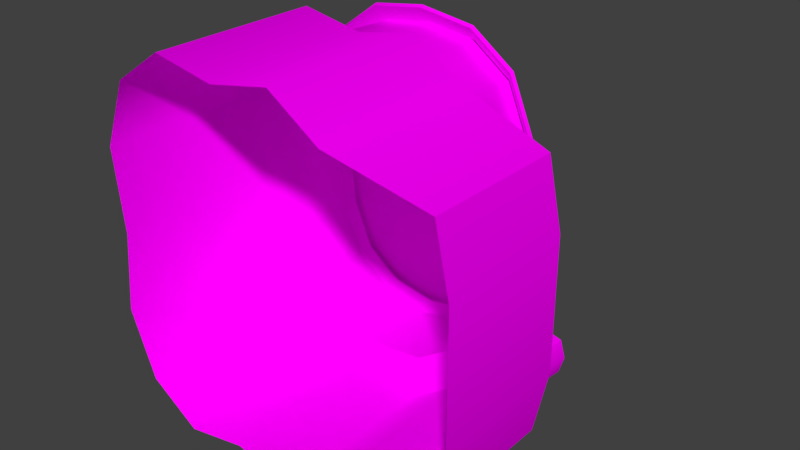 # Source: UpgradeSpawner.blend  (saved by Blender 2.79.0; exported with 4.5.12 LTS)
import bpy
from mathutils import Matrix  # noqa: F401  (used for matrix-valued properties, if any)

bpy.ops.wm.read_factory_settings(use_empty=True)
scene = bpy.context.scene
scene.name = 'Scene'

# ---- collections
col_collection_1 = bpy.data.collections.new('Collection 1'); scene.collection.children.link(col_collection_1)

# ---- images (referenced by path relative to the original .blend; pixels are not part of the script)
import os
ASSET_DIR = os.environ.get("B2B_ASSET_DIR", "")  # directory of the original .blend (textures are referenced by path, not embedded)
HERE = os.path.dirname(os.path.abspath(__file__))  # packed textures are extracted next to this script under _unpacked/

def load_image(name, relpath, width, height, colorspace="sRGB"):
    """Load a texture the original file referenced (path relative to the .blend, or extracted next to this script)."""
    p = next((c for c in (os.path.join(HERE, relpath), os.path.join(ASSET_DIR, relpath)) if relpath and os.path.exists(c)), "")
    if p:
        img = bpy.data.images.load(p, check_existing=True)
        img.name = name
    else:  # same state as the original file: an image datablock whose file is absent (Cycles renders it pink)
        img = bpy.data.images.new(name, width, height)
        img.source = "FILE"
        img.filepath = "//" + (relpath or name)
    img.colorspace_settings.name = colorspace
    return img
img_upgradespawner_texture_png = load_image('UpgradeSpawner_texture.png', 'UpgradeSpawner_texture.png', 1024, 1024, 'sRGB')

# ---- materials (node trees are filled in below, after node groups)
mat_material = bpy.data.materials.new('Material')
mat_material.alpha_threshold = 0.0
mat_material.roughness = 0.5

# ---- node groups
ng_auto_smooth = bpy.data.node_groups.new('Auto Smooth', 'GeometryNodeTree')
_s = ng_auto_smooth.interface.new_socket(name='Geometry', in_out='OUTPUT', socket_type='NodeSocketGeometry')
_s = ng_auto_smooth.interface.new_socket(name='Geometry', in_out='INPUT', socket_type='NodeSocketGeometry')
_s = ng_auto_smooth.interface.new_socket(name='Angle', in_out='INPUT', socket_type='NodeSocketFloat')
_s.subtype = 'ANGLE'
_s.min_value = 0.0
_s.max_value = 3.142
ng_auto_smooth.is_modifier = True
_N = ng_auto_smooth.nodes; _L = ng_auto_smooth.links
n0 = _N.new('NodeGroupOutput'); n0.name = 'Group Output'; n0.location = (480, -100)
n1 = _N.new('NodeGroupInput'); n1.name = 'Group Input'; n1.location = (-420, -300)
n2 = _N.new('NodeGroupInput'); n2.name = 'Group Input.001'; n2.location = (-60, -100)
n3 = _N.new('GeometryNodeSetShadeSmooth'); n3.name = 'Set Shade Smooth'; n3.location = (120, -100)
n3.domain = 'EDGE'
n4 = _N.new('GeometryNodeSetShadeSmooth'); n4.name = 'Set Shade Smooth.001'; n4.location = (300, -100)
n5 = _N.new('GeometryNodeInputMeshEdgeAngle'); n5.name = 'Edge Angle'; n5.location = (-420, -220)
n6 = _N.new('GeometryNodeInputEdgeSmooth'); n6.name = 'Is Edge Smooth'; n6.location = (-60, -160)
n7 = _N.new('GeometryNodeInputShadeSmooth'); n7.name = 'Is Face Smooth'; n7.location = (-240, -340)
n8 = _N.new('FunctionNodeBooleanMath'); n8.name = 'Boolean Math'; n8.location = (-60, -220)
n9 = _N.new('FunctionNodeCompare'); n9.name = 'Compare'; n9.location = (-240, -180)
n9.operation = 'LESS_EQUAL'
_L.new(n5.outputs[0], n9.inputs[0])
_L.new(n4.outputs[0], n0.inputs[0])
_L.new(n1.outputs[1], n9.inputs[1])
_L.new(n9.outputs[0], n8.inputs[0])
_L.new(n7.outputs[0], n8.inputs[1])
_L.new(n2.outputs[0], n3.inputs[0])
_L.new(n6.outputs[0], n3.inputs[1])
_L.new(n3.outputs[0], n4.inputs[0])
_L.new(n8.outputs[0], n3.inputs[2])
n0.is_active_output = True

# ---- material node trees
mat_material.use_nodes = True; mat_material.node_tree.nodes.clear()
_N = mat_material.node_tree.nodes; _L = mat_material.node_tree.links
n0 = _N.new('ShaderNodeOutputMaterial'); n0.name = 'Material Output'; n0.location = (300, 300)
n1 = _N.new('ShaderNodeBsdfDiffuse'); n1.name = 'Diffuse BSDF'; n1.location = (10, 300)
n2 = _N.new('ShaderNodeTexImage'); n2.name = 'Image Texture'; n2.location = (-180, 300)
n2.width = 140
n2.image = img_upgradespawner_texture_png
_L.new(n1.outputs[0], n0.inputs[0])
_L.new(n2.outputs[0], n1.inputs[0])
n0.is_active_output = True

# ---- world
world_world = bpy.data.worlds.new('World'); scene.world = world_world
world_world.color = (0.05088, 0.05088, 0.05088)
world_world.use_sun_shadow = False
world_world.sun_shadow_jitter_overblur = 0.0
world_world.cycles.sampling_method = 'MANUAL'

# ---- meshes
me_cube_000 = bpy.data.meshes.new('Cube.000')
me_cube_000.from_pydata([(-0.7776, 1.366, 0.7108), (-0.7776, 1.366, -0.7108), (0.2981, 1.366, 0.7108), (0.2981, 1.366, -0.7108), (-0.2397, 1.357, -0.9315), (-0.2397, 1.357, 0.9315), (-0.9445, 1.357, -5.98e-08), (0.4651, 1.357, -5.98e-08), (-0.9091, 1.364, -0.3979), (0.06137, 1.364, -0.8846), (0.4296, 1.364, 0.3979), (-0.5408, 1.364, 0.8846), (-0.5408, 1.364, -0.8846), (0.06137, 1.364, 0.8846), (-0.9091, 1.364, 0.3979), (0.4296, 1.364, -0.3979), (-0.4698, 1.711, 0.304), (-0.4698, 1.711, -0.304), (-0.009712, 1.711, 0.304), (-0.009712, 1.711, -0.304), (-0.2397, 1.714, -0.3985), (-0.2397, 1.714, 0.3985), (-0.5412, 1.714, -7.298e-08), (0.06175, 1.714, -7.298e-08), (-0.526, 1.711, -0.1702), (-0.1109, 1.711, -0.3784), (0.04657, 1.711, 0.1702), (-0.3685, 1.711, 0.3784), (-0.3685, 1.711, -0.3784), (-0.1109, 1.711, 0.3784), (-0.526, 1.711, 0.1702), (0.04657, 1.711, -0.1702), (-0.01254, 1.562, 0.6675), (0.166, 1.563, 0.5362), (-0.6455, 1.563, -0.5362), (-0.7448, 1.562, -0.3003), (0.2653, 1.562, 0.3003), (0.2922, 1.558, -6.766e-08), (-0.6455, 1.563, 0.5362), (-0.4669, 1.562, 0.6675), (-0.7717, 1.558, -6.766e-08), (-0.7448, 1.562, 0.3003), (0.166, 1.563, -0.5362), (-0.01254, 1.562, -0.6675), (-0.2397, 1.558, 0.703), (-0.2397, 1.558, -0.703), (-0.4669, 1.562, -0.6675), (0.2653, 1.562, -0.3003), (-0.3297, 1.768, 0.1188), (-0.3297, 1.768, -0.1188), (-0.1498, 1.768, 0.1188), (-0.1498, 1.768, -0.1188), (-0.2397, 1.769, -0.1559), (-0.2397, 1.769, 0.1559), (-0.3577, 1.769, -7.646e-08), (-0.1218, 1.769, -7.646e-08), (-0.3517, 1.768, -0.06656), (-0.1894, 1.768, -0.148), (-0.1278, 1.768, 0.06656), (-0.2901, 1.768, 0.148), (-0.2901, 1.768, -0.148), (-0.1894, 1.768, 0.148), (-0.3517, 1.768, 0.06656), (-0.1278, 1.768, -0.06656), (-0.2397, 1.788, -7.495e-08), (-0.7713, 1.348, 0.7026), (-0.7713, 1.348, -0.7026), (0.2918, 1.348, 0.7026), (0.2918, 1.348, -0.7026), (-0.2397, 1.34, -0.9192), (-0.2397, 1.34, 0.9192), (-0.9352, 1.34, -5.908e-08), (0.4558, 1.34, -5.908e-08), (-0.9004, 1.347, -0.3943), (0.05859, 1.347, -0.8732), (0.4209, 1.347, 0.3943), (-0.5381, 1.347, 0.8732), (-0.5381, 1.347, -0.8732), (0.05859, 1.347, 0.8732), (-0.9004, 1.347, 0.3943), (0.4209, 1.347, -0.3943), (0.01196, 1.466, 0.7364), (0.2084, 1.467, 0.5923), (-0.6879, 1.467, -0.5923), (-0.7969, 1.466, -0.3326), (0.3174, 1.466, 0.3326), (0.3471, 1.461, -6.383e-08), (-0.6879, 1.467, 0.5923), (-0.4914, 1.466, 0.7364), (-0.8265, 1.461, -6.383e-08), (-0.7969, 1.466, 0.3326), (0.2084, 1.467, -0.5923), (0.01196, 1.466, -0.7364), (-0.2397, 1.461, 0.7755), (-0.2397, 1.461, -0.7755), (-0.4914, 1.466, -0.7364), (0.3174, 1.466, -0.3326), (-0.8338, 3.432e-08, 0.7851), (-0.7201, 1.432, 0.6349), (-0.8338, -3.432e-08, -0.7851), (-0.7201, 1.432, -0.6349), (0.3543, 3.432e-08, 0.7851), (0.2407, 1.432, 0.6349), (0.3543, -3.432e-08, -0.7851), (0.2407, 1.432, -0.6349), (-0.2397, -3.945e-08, -0.9026), (-0.2397, 1.425, -0.8326), (-0.2397, 3.945e-08, 0.9026), (-0.2397, 1.425, 0.8326), (-0.9227, -5.277e-18, -1.207e-10), (-0.8697, 1.425, -6.231e-08), (0.3903, 1.425, -6.231e-08), (-0.97, 1.898e-08, 0.4342), (-0.8338, 0.8992, 0.7851), (-0.8378, 1.431, -0.3556), (-0.8338, 0.8992, -0.7851), (-0.5683, -4.219e-08, -0.9652), (0.02932, 1.431, -0.7904), (0.3543, 0.8992, -0.7851), (0.3583, 1.431, 0.3556), (0.3543, 0.8992, 0.7851), (0.0888, 4.219e-08, 0.9652), (-0.5088, 1.431, 0.7904), (0.0888, -4.219e-08, -0.9652), (-0.5088, 1.431, -0.7904), (-0.5683, 4.219e-08, 0.9652), (0.02932, 1.431, 0.7904), (-0.2397, 0.899, 0.9029), (-0.2397, 0.899, -0.9029), (-0.97, -1.898e-08, -0.4342), (-0.8378, 1.431, 0.3556), (0.3583, 1.431, -0.3556), (0.4435, 0.899, -3.942e-08), (-0.9229, 0.899, -3.942e-08), (-0.97, 0.8983, 0.4342), (0.4906, 0.8983, -0.4342), (-0.5683, 0.8983, -0.9652), (0.0888, 0.8983, 0.9652), (-0.5683, 0.8983, 0.9652), (0.4906, 0.8983, 0.4342), (0.0888, 0.8983, -0.9652), (-0.97, 0.8983, -0.4342), (-0.7375, 1.008, 0.6579), (-0.7375, 1.008, -0.6579), (0.258, 1.008, -0.6579), (0.258, 1.008, 0.6579), (-0.2397, 0.9871, 0.8232), (-0.2397, 0.9871, -0.8232), (0.3831, 0.9871, -4.305e-08), (-0.8626, 0.9871, -4.305e-08), (-0.8517, 1.008, 0.3638), (0.3722, 1.008, -0.3638), (-0.515, 1.008, -0.8088), (0.03556, 1.008, 0.8088), (-0.515, 1.008, 0.8088), (0.3722, 1.008, 0.3638), (0.03556, 1.008, -0.8088), (-0.8517, 1.008, -0.3638), (0.9097, 2.971e-08, 0.6797), (0.9097, 0.737, 0.6797), (0.9097, -2.971e-08, -0.6797), (0.9097, 0.737, -0.6797), (0.9815, 1.485e-08, 0.3398), (0.9815, 0.0, 0.0), (0.9815, -1.485e-08, -0.3398), (0.9815, 0.737, -0.3398), (0.9815, 0.737, -3.221e-08), (0.9815, 0.737, 0.3398), (0.5717, 0.758, -0.6705), (0.5717, 0.758, -0.4887), (0.7592, 0.758, -0.6705), (0.7592, 0.758, -0.4887), (0.5717, 1.193, -0.6705), (0.5717, 1.193, -0.4887), (0.7592, 1.193, -0.6705), (0.7592, 1.193, -0.4887), (0.6655, 0.758, -0.6888), (0.6655, 0.758, -0.4704), (0.6655, 1.193, -0.6961), (0.6655, 1.193, -0.4631), (0.5528, 0.758, -0.5796), (0.7781, 0.758, -0.5796), (0.5452, 1.193, -0.5796), (0.7857, 1.193, -0.5796), (0.7441, 0.8999, -0.5034), (0.5869, 0.8999, -0.5034), (0.5869, 0.8999, -0.6558), (0.7441, 0.8999, -0.6558), (0.6655, 0.8999, -0.6885), (0.6655, 0.8999, -0.4707), (0.7778, 0.8999, -0.5796), (0.5531, 0.8999, -0.5796), (0.5594, 1.179, -0.5796), (0.5828, 1.179, -0.4995), (0.6655, 1.179, -0.6824), (0.7481, 1.179, -0.6597), (0.7715, 1.179, -0.5796), (0.7481, 1.179, -0.4995), (0.6655, 1.179, -0.4769), (0.5828, 1.179, -0.6597), (0.6655, 1.179, -0.5796)], [], [(32, 33, 18, 29), (34, 35, 24, 17), (36, 37, 23, 26), (38, 39, 27, 16), (35, 40, 22, 24), (40, 41, 30, 22), (42, 43, 25, 19), (39, 44, 21, 27), (45, 46, 28, 20), (41, 38, 16, 30), (37, 47, 31, 23), (43, 45, 20, 25), (46, 34, 17, 28), (44, 32, 29, 21), (47, 42, 19, 31), (33, 36, 26, 18), (2, 10, 36, 33), (15, 3, 42, 47), (5, 13, 32, 44), (12, 1, 34, 46), (9, 4, 45, 43), (7, 15, 47, 37), (14, 0, 38, 41), (4, 12, 46, 45), (11, 5, 44, 39), (3, 9, 43, 42), (6, 14, 41, 40), (8, 6, 40, 35), (0, 11, 39, 38), (10, 7, 37, 36), (1, 8, 35, 34), (13, 2, 33, 32), (24, 22, 54, 56), (19, 25, 57, 51), (25, 20, 52, 57), (18, 26, 58, 50), (26, 23, 55, 58), (16, 27, 59, 48), (27, 21, 53, 59), (20, 28, 60, 52), (28, 17, 49, 60), (21, 29, 61, 53), (29, 18, 50, 61), (22, 30, 62, 54), (30, 16, 48, 62), (23, 31, 63, 55), (17, 24, 56, 49), (31, 19, 51, 63), (59, 53, 64), (52, 60, 64), (60, 49, 64), (53, 61, 64), (61, 50, 64), (54, 62, 64), (62, 48, 64), (55, 63, 64), (49, 56, 64), (63, 51, 64), (56, 54, 64), (51, 57, 64), (57, 52, 64), (50, 58, 64), (58, 55, 64), (48, 59, 64), (67, 82, 85, 75), (80, 96, 91, 68), (70, 93, 81, 78), (77, 95, 83, 66), (74, 92, 94, 69), (72, 86, 96, 80), (79, 90, 87, 65), (69, 94, 95, 77), (76, 88, 93, 70), (68, 91, 92, 74), (71, 89, 90, 79), (73, 84, 89, 71), (65, 87, 88, 76), (75, 85, 86, 72), (66, 83, 84, 73), (78, 81, 82, 67), (8, 1, 66, 73), (9, 3, 68, 74), (10, 2, 67, 75), (11, 0, 65, 76), (12, 4, 69, 77), (13, 5, 70, 78), (14, 6, 71, 79), (15, 7, 72, 80), (6, 8, 73, 71), (4, 9, 74, 69), (7, 10, 75, 72), (5, 11, 76, 70), (1, 12, 77, 66), (2, 13, 78, 67), (0, 14, 79, 65), (3, 15, 80, 68), (157, 114, 100, 143), (156, 117, 104, 144), (155, 119, 102, 145), (154, 122, 98, 142), (153, 126, 108, 146), (152, 124, 106, 147), (151, 131, 111, 148), (150, 130, 110, 149), (112, 134, 133, 109), (97, 113, 134, 112), (142, 98, 130, 150), (144, 104, 131, 151), (116, 136, 128, 105), (99, 115, 136, 116), (143, 100, 124, 152), (121, 137, 127, 107), (101, 120, 137, 121), (145, 102, 126, 153), (125, 138, 113, 97), (107, 127, 138, 125), (146, 108, 122, 154), (148, 111, 119, 155), (123, 140, 118, 103), (105, 128, 140, 123), (147, 106, 117, 156), (129, 141, 115, 99), (109, 133, 141, 129), (149, 110, 114, 157), (133, 149, 157, 141), (128, 147, 156, 140), (132, 148, 155, 139), (127, 146, 154, 138), (120, 145, 153, 137), (115, 143, 152, 136), (118, 144, 151, 135), (113, 142, 150, 134), (134, 150, 149, 133), (135, 151, 148, 132), (136, 152, 147, 128), (137, 153, 146, 127), (138, 154, 142, 113), (139, 155, 145, 120), (140, 156, 144, 118), (141, 157, 143, 115), (103, 118, 161, 160), (162, 167, 159, 158), (158, 159, 120, 101), (167, 139, 120, 159), (165, 135, 132, 166), (166, 132, 139, 167), (160, 161, 165, 164), (164, 165, 166, 163), (163, 166, 167, 162), (135, 165, 161, 118), (189, 184, 175, 179), (183, 174, 195, 196), (191, 185, 173, 182), (190, 187, 174, 183), (188, 186, 172, 178), (187, 188, 178, 174), (182, 173, 193, 192), (185, 189, 179, 173), (173, 179, 198, 193), (184, 190, 183, 175), (186, 191, 182, 172), (175, 183, 196, 197), (168, 180, 191, 186), (171, 181, 190, 184), (169, 177, 189, 185), (170, 176, 188, 187), (176, 168, 186, 188), (181, 170, 187, 190), (180, 169, 185, 191), (177, 171, 184, 189), (200, 192, 193, 198), (196, 200, 198, 197), (195, 194, 200, 196), (194, 199, 192, 200), (179, 175, 197, 198), (174, 178, 194, 195), (178, 172, 199, 194), (172, 182, 192, 199)])
me_cube_000.polygons.foreach_set('use_smooth', [True] * 178)
_uv = me_cube_000.uv_layers.new(name='UVMap')
_uv.uv.foreach_set('vector', [0.7065, 0.2255, 0.704, 0.192, 0.7522, 0.19, 0.7533, 0.2084, 0.9127, 0.1844, 0.8971, 0.2211, 0.8547, 0.2054, 0.8644, 0.1864, 0.7196, 0.1552, 0.7529, 0.1196, 0.7802, 0.1534, 0.762, 0.1709, 0.7827, 0.2894, 0.7505, 0.2799, 0.777, 0.2377, 0.7948, 0.2426, 0.8971, 0.2211, 0.8638, 0.2567, 0.8365, 0.223, 0.8547, 0.2054, 0.8638, 0.2567, 0.822, 0.2819, 0.8155, 0.2371, 0.8365, 0.223, 0.8339, 0.08691, 0.8662, 0.09646, 0.8396, 0.1386, 0.8218, 0.1337, 0.7505, 0.2799, 0.7235, 0.2567, 0.7631, 0.2247, 0.777, 0.2377, 0.8931, 0.1196, 0.9101, 0.1508, 0.8634, 0.168, 0.8536, 0.1516, 0.822, 0.2819, 0.7827, 0.2894, 0.7948, 0.2426, 0.8155, 0.2371, 0.7529, 0.1196, 0.7947, 0.09447, 0.8011, 0.1392, 0.7802, 0.1534, 0.8662, 0.09646, 0.8931, 0.1196, 0.8536, 0.1516, 0.8396, 0.1386, 0.9101, 0.1508, 0.9127, 0.1844, 0.8644, 0.1864, 0.8634, 0.168, 0.7235, 0.2567, 0.7065, 0.2255, 0.7533, 0.2084, 0.7631, 0.2247, 0.7947, 0.09447, 0.8339, 0.08691, 0.8218, 0.1337, 0.8011, 0.1392, 0.704, 0.192, 0.7196, 0.1552, 0.762, 0.1709, 0.7522, 0.19, 0.6592, 0.1962, 0.6744, 0.14, 0.7196, 0.1552, 0.704, 0.192, 0.7893, 0.04716, 0.8475, 0.04405, 0.8339, 0.08691, 0.7947, 0.09447, 0.6858, 0.2872, 0.6636, 0.2421, 0.7065, 0.2255, 0.7235, 0.2567, 0.9531, 0.1343, 0.9574, 0.1801, 0.9127, 0.1844, 0.9101, 0.1508, 0.8914, 0.05796, 0.9309, 0.08912, 0.8931, 0.1196, 0.8662, 0.09646, 0.7221, 0.0815, 0.7893, 0.04716, 0.7947, 0.09447, 0.7529, 0.1196, 0.8273, 0.3292, 0.7692, 0.3323, 0.7827, 0.2894, 0.822, 0.2819, 0.9309, 0.08912, 0.9531, 0.1343, 0.9101, 0.1508, 0.8931, 0.1196, 0.7253, 0.3184, 0.6858, 0.2872, 0.7235, 0.2567, 0.7505, 0.2799, 0.8475, 0.04405, 0.8914, 0.05796, 0.8662, 0.09646, 0.8339, 0.08691, 0.8945, 0.2948, 0.8273, 0.3292, 0.822, 0.2819, 0.8638, 0.2567, 0.9422, 0.2363, 0.8945, 0.2948, 0.8638, 0.2567, 0.8971, 0.2211, 0.7692, 0.3323, 0.7253, 0.3184, 0.7505, 0.2799, 0.7827, 0.2894, 0.6744, 0.14, 0.7221, 0.0815, 0.7529, 0.1196, 0.7196, 0.1552, 0.9574, 0.1801, 0.9422, 0.2363, 0.8971, 0.2211, 0.9127, 0.1844, 0.6636, 0.2421, 0.6592, 0.1962, 0.704, 0.192, 0.7065, 0.2255, 0.8547, 0.2054, 0.8365, 0.223, 0.819, 0.2014, 0.826, 0.1947, 0.8218, 0.1337, 0.8396, 0.1386, 0.8203, 0.1691, 0.8135, 0.1673, 0.8396, 0.1386, 0.8536, 0.1516, 0.8258, 0.1741, 0.8203, 0.1691, 0.7522, 0.19, 0.762, 0.1709, 0.7907, 0.1816, 0.7868, 0.1888, 0.762, 0.1709, 0.7802, 0.1534, 0.7976, 0.1749, 0.7907, 0.1816, 0.7948, 0.2426, 0.777, 0.2377, 0.7963, 0.2072, 0.8032, 0.209, 0.777, 0.2377, 0.7631, 0.2247, 0.7909, 0.2023, 0.7963, 0.2072, 0.8536, 0.1516, 0.8634, 0.168, 0.8295, 0.1804, 0.8258, 0.1741, 0.8634, 0.168, 0.8644, 0.1864, 0.8298, 0.1875, 0.8295, 0.1804, 0.7631, 0.2247, 0.7533, 0.2084, 0.7872, 0.1959, 0.7909, 0.2023, 0.7533, 0.2084, 0.7522, 0.19, 0.7868, 0.1888, 0.7872, 0.1959, 0.8365, 0.223, 0.8155, 0.2371, 0.8111, 0.2068, 0.819, 0.2014, 0.8155, 0.2371, 0.7948, 0.2426, 0.8032, 0.209, 0.8111, 0.2068, 0.7802, 0.1534, 0.8011, 0.1392, 0.8056, 0.1695, 0.7976, 0.1749, 0.8644, 0.1864, 0.8547, 0.2054, 0.826, 0.1947, 0.8298, 0.1875, 0.8011, 0.1392, 0.8218, 0.1337, 0.8135, 0.1673, 0.8056, 0.1695, 0.7963, 0.2072, 0.7909, 0.2023, 0.8083, 0.1882, 0.8258, 0.1741, 0.8295, 0.1804, 0.8083, 0.1882, 0.8295, 0.1804, 0.8298, 0.1875, 0.8083, 0.1882, 0.7909, 0.2023, 0.7872, 0.1959, 0.8083, 0.1882, 0.7872, 0.1959, 0.7868, 0.1888, 0.8083, 0.1882, 0.819, 0.2014, 0.8111, 0.2068, 0.8083, 0.1882, 0.8111, 0.2068, 0.8032, 0.209, 0.8083, 0.1882, 0.7976, 0.1749, 0.8056, 0.1695, 0.8083, 0.1882, 0.8298, 0.1875, 0.826, 0.1947, 0.8083, 0.1882, 0.8056, 0.1695, 0.8135, 0.1673, 0.8083, 0.1882, 0.826, 0.1947, 0.819, 0.2014, 0.8083, 0.1882, 0.8135, 0.1673, 0.8203, 0.1691, 0.8083, 0.1882, 0.8203, 0.1691, 0.8258, 0.1741, 0.8083, 0.1882, 0.7868, 0.1888, 0.7907, 0.1816, 0.8083, 0.1882, 0.7907, 0.1816, 0.7976, 0.1749, 0.8083, 0.1882, 0.8032, 0.209, 0.7963, 0.2072, 0.8083, 0.1882, 0.6558, 0.1955, 0.6168, 0.1846, 0.6411, 0.1138, 0.6712, 0.1382, 0.7882, 0.04361, 0.7707, 0.009023, 0.845, 0.0001144, 0.8475, 0.04057, 0.6827, 0.2897, 0.6436, 0.3213, 0.6168, 0.2519, 0.6601, 0.2428, 0.9566, 0.1336, 0.9999, 0.1244, 0.9999, 0.1917, 0.9609, 0.1808, 0.8928, 0.05463, 0.9108, 0.01422, 0.973, 0.05502, 0.9339, 0.08663, 0.7197, 0.07854, 0.6972, 0.05071, 0.7707, 0.009023, 0.7882, 0.04361, 0.8285, 0.3327, 0.846, 0.3673, 0.7717, 0.3762, 0.7692, 0.3358, 0.9339, 0.08663, 0.973, 0.05502, 0.9999, 0.1244, 0.9566, 0.1336, 0.7239, 0.3217, 0.7059, 0.3621, 0.6436, 0.3213, 0.6827, 0.2897, 0.8475, 0.04057, 0.845, 0.0001144, 0.9108, 0.01422, 0.8928, 0.05463, 0.8969, 0.2978, 0.9194, 0.3256, 0.846, 0.3673, 0.8285, 0.3327, 0.9454, 0.2382, 0.9756, 0.2625, 0.9194, 0.3256, 0.8969, 0.2978, 0.7692, 0.3358, 0.7717, 0.3762, 0.7059, 0.3621, 0.7239, 0.3217, 0.6712, 0.1382, 0.6411, 0.1138, 0.6972, 0.05071, 0.7197, 0.07854, 0.9609, 0.1808, 0.9999, 0.1917, 0.9756, 0.2625, 0.9454, 0.2382, 0.6601, 0.2428, 0.6168, 0.2519, 0.6168, 0.1846, 0.6558, 0.1955, 0.9422, 0.2363, 0.9574, 0.1801, 0.9609, 0.1808, 0.9454, 0.2382, 0.8914, 0.05796, 0.8475, 0.04405, 0.8475, 0.04057, 0.8928, 0.05463, 0.6744, 0.14, 0.6592, 0.1962, 0.6558, 0.1955, 0.6712, 0.1382, 0.7253, 0.3184, 0.7692, 0.3323, 0.7692, 0.3358, 0.7239, 0.3217, 0.9531, 0.1343, 0.9309, 0.08912, 0.9339, 0.08663, 0.9566, 0.1336, 0.6636, 0.2421, 0.6858, 0.2872, 0.6827, 0.2897, 0.6601, 0.2428, 0.8273, 0.3292, 0.8945, 0.2948, 0.8969, 0.2978, 0.8285, 0.3327, 0.7893, 0.04716, 0.7221, 0.0815, 0.7197, 0.07854, 0.7882, 0.04361, 0.8945, 0.2948, 0.9422, 0.2363, 0.9454, 0.2382, 0.8969, 0.2978, 0.9309, 0.08912, 0.8914, 0.05796, 0.8928, 0.05463, 0.9339, 0.08663, 0.7221, 0.0815, 0.6744, 0.14, 0.6712, 0.1382, 0.7197, 0.07854, 0.6858, 0.2872, 0.7253, 0.3184, 0.7239, 0.3217, 0.6827, 0.2897, 0.9574, 0.1801, 0.9531, 0.1343, 0.9566, 0.1336, 0.9609, 0.1808, 0.6592, 0.1962, 0.6636, 0.2421, 0.6601, 0.2428, 0.6558, 0.1955, 0.7692, 0.3323, 0.8273, 0.3292, 0.8285, 0.3327, 0.7692, 0.3358, 0.8475, 0.04405, 0.7893, 0.04716, 0.7882, 0.04361, 0.8475, 0.04057, 0.3781, 0.216, 0.3514, 0.2485, 0.3344, 0.2359, 0.3452, 0.198, 0.252, 0.2235, 0.2849, 0.2522, 0.277, 0.2693, 0.2322, 0.2551, 0.2771, 0.3752, 0.3057, 0.339, 0.3247, 0.3515, 0.3145, 0.3972, 0.4072, 0.356, 0.3749, 0.3335, 0.3804, 0.3172, 0.4198, 0.3262, 0.352, 0.396, 0.3434, 0.3535, 0.3609, 0.3464, 0.3843, 0.3809, 0.3132, 0.1947, 0.3172, 0.2333, 0.2995, 0.2399, 0.2807, 0.2027, 0.2325, 0.2983, 0.2782, 0.2917, 0.2873, 0.3177, 0.2496, 0.3396, 0.4202, 0.2884, 0.3777, 0.2953, 0.3686, 0.2703, 0.4056, 0.2485, 0.6165, 0.2692, 0.4407, 0.2901, 0.4168, 0.242, 0.5831, 0.145, 0.6165, 0.3763, 0.4399, 0.3344, 0.4407, 0.2901, 0.6165, 0.2692, 0.4198, 0.3262, 0.3804, 0.3172, 0.3777, 0.2953, 0.4202, 0.2884, 0.2322, 0.2551, 0.277, 0.2693, 0.2782, 0.2917, 0.2325, 0.2983, 0.3081, 0.0001144, 0.3121, 0.1713, 0.2744, 0.189, 0.2152, 0.01254, 0.3974, 0.006412, 0.3478, 0.1766, 0.3121, 0.1713, 0.3081, 0.0001144, 0.3452, 0.198, 0.3344, 0.2359, 0.3172, 0.2333, 0.3132, 0.1947, 0.4386, 0.5899, 0.3588, 0.421, 0.3934, 0.3932, 0.5205, 0.5374, 0.3498, 0.6262, 0.3123, 0.4256, 0.3588, 0.421, 0.4386, 0.5899, 0.3145, 0.3972, 0.3247, 0.3515, 0.3434, 0.3535, 0.352, 0.396, 0.5781, 0.4592, 0.4274, 0.3684, 0.4399, 0.3344, 0.6165, 0.3763, 0.5205, 0.5374, 0.3934, 0.3932, 0.4274, 0.3684, 0.5781, 0.4592, 0.3843, 0.3809, 0.3609, 0.3464, 0.3749, 0.3335, 0.4072, 0.356, 0.2496, 0.3396, 0.2873, 0.3177, 0.3057, 0.339, 0.2771, 0.3752, 0.1326, 0.05701, 0.2338, 0.2053, 0.2067, 0.2428, 0.06181, 0.1133, 0.2152, 0.01254, 0.2744, 0.189, 0.2338, 0.2053, 0.1326, 0.05701, 0.2807, 0.2027, 0.2995, 0.2399, 0.2849, 0.2522, 0.252, 0.2235, 0.4895, 0.05651, 0.3867, 0.1973, 0.3478, 0.1766, 0.3974, 0.006412, 0.5831, 0.145, 0.4168, 0.242, 0.3867, 0.1973, 0.4895, 0.05651, 0.4056, 0.2485, 0.3686, 0.2703, 0.3514, 0.2485, 0.3781, 0.216, 0.4168, 0.242, 0.4056, 0.2485, 0.3781, 0.216, 0.3867, 0.1973, 0.2744, 0.189, 0.2807, 0.2027, 0.252, 0.2235, 0.2338, 0.2053, 0.2384, 0.3461, 0.2496, 0.3396, 0.2771, 0.3752, 0.2662, 0.3953, 0.3934, 0.3932, 0.3843, 0.3809, 0.4072, 0.356, 0.4274, 0.3684, 0.3123, 0.4256, 0.3145, 0.3972, 0.352, 0.396, 0.3588, 0.421, 0.3478, 0.1766, 0.3452, 0.198, 0.3132, 0.1947, 0.3121, 0.1713, 0.2067, 0.2428, 0.2322, 0.2551, 0.2325, 0.2983, 0.2095, 0.2976, 0.4399, 0.3344, 0.4198, 0.3262, 0.4202, 0.2884, 0.4407, 0.2901, 0.4407, 0.2901, 0.4202, 0.2884, 0.4056, 0.2485, 0.4168, 0.242, 0.2095, 0.2976, 0.2325, 0.2983, 0.2496, 0.3396, 0.2384, 0.3461, 0.3121, 0.1713, 0.3132, 0.1947, 0.2807, 0.2027, 0.2744, 0.189, 0.3588, 0.421, 0.352, 0.396, 0.3843, 0.3809, 0.3934, 0.3932, 0.4274, 0.3684, 0.4072, 0.356, 0.4198, 0.3262, 0.4399, 0.3344, 0.2662, 0.3953, 0.2771, 0.3752, 0.3145, 0.3972, 0.3123, 0.4256, 0.2338, 0.2053, 0.252, 0.2235, 0.2322, 0.2551, 0.2067, 0.2428, 0.3867, 0.1973, 0.3781, 0.216, 0.3452, 0.198, 0.3478, 0.1766, 0.06181, 0.1133, 0.2067, 0.2428, 0.1428, 0.2919, 0.0001144, 0.274, 0.08677, 0.5353, 0.2007, 0.4255, 0.2389, 0.4549, 0.165, 0.5977, 0.165, 0.5977, 0.2389, 0.4549, 0.3123, 0.4256, 0.3498, 0.6262, 0.2007, 0.4255, 0.2662, 0.3953, 0.3123, 0.4256, 0.2389, 0.4549, 0.151, 0.3391, 0.2095, 0.2976, 0.2384, 0.3461, 0.1719, 0.3843, 0.1719, 0.3843, 0.2384, 0.3461, 0.2662, 0.3953, 0.2007, 0.4255, 0.0001144, 0.274, 0.1428, 0.2919, 0.151, 0.3391, 0.002777, 0.3713, 0.002777, 0.3713, 0.151, 0.3391, 0.1719, 0.3843, 0.03348, 0.4588, 0.03348, 0.4588, 0.1719, 0.3843, 0.2007, 0.4255, 0.08677, 0.5353, 0.2095, 0.2976, 0.151, 0.3391, 0.1428, 0.2919, 0.2067, 0.2428, 0.6693, 0.4414, 0.6695, 0.4571, 0.6168, 0.4579, 0.6169, 0.4414, 0.6442, 0.5495, 0.6267, 0.5492, 0.6286, 0.5457, 0.643, 0.5457, 0.6695, 0.4104, 0.6695, 0.4257, 0.6168, 0.4249, 0.6174, 0.4089, 0.6695, 0.4724, 0.6697, 0.4875, 0.6178, 0.49, 0.6174, 0.4739, 0.6697, 0.3802, 0.6697, 0.3953, 0.6178, 0.3929, 0.6191, 0.3764, 0.6697, 0.4875, 0.6697, 0.5026, 0.6191, 0.5064, 0.6178, 0.49, 0.6311, 0.5066, 0.6485, 0.5069, 0.6467, 0.5103, 0.6322, 0.5103, 0.6695, 0.4257, 0.6693, 0.4414, 0.6169, 0.4414, 0.6168, 0.4249, 0.6485, 0.5069, 0.6585, 0.5217, 0.6548, 0.5228, 0.6467, 0.5103, 0.6695, 0.4571, 0.6695, 0.4724, 0.6174, 0.4739, 0.6168, 0.4579, 0.6697, 0.3953, 0.6695, 0.4104, 0.6174, 0.4089, 0.6178, 0.3929, 0.6585, 0.5395, 0.6442, 0.5495, 0.643, 0.5457, 0.655, 0.5376, 0.6949, 0.3949, 0.6942, 0.4103, 0.6695, 0.4104, 0.6697, 0.3953, 0.695, 0.4572, 0.6942, 0.4725, 0.6695, 0.4724, 0.6695, 0.4571, 0.695, 0.4257, 0.6942, 0.4414, 0.6693, 0.4414, 0.6695, 0.4257, 0.6949, 0.4879, 0.6937, 0.5038, 0.6697, 0.5026, 0.6697, 0.4875, 0.6937, 0.379, 0.6949, 0.3949, 0.6697, 0.3953, 0.6697, 0.3802, 0.6942, 0.4725, 0.6949, 0.4879, 0.6697, 0.4875, 0.6695, 0.4724, 0.6942, 0.4103, 0.695, 0.4257, 0.6695, 0.4257, 0.6695, 0.4104, 0.6942, 0.4414, 0.695, 0.4572, 0.6695, 0.4571, 0.6693, 0.4414, 0.6376, 0.528, 0.6322, 0.5103, 0.6467, 0.5103, 0.6548, 0.5228, 0.643, 0.5457, 0.6376, 0.528, 0.6548, 0.5228, 0.655, 0.5376, 0.6286, 0.5457, 0.6204, 0.5333, 0.6376, 0.528, 0.643, 0.5457, 0.6204, 0.5333, 0.6202, 0.5184, 0.6322, 0.5103, 0.6376, 0.528, 0.6585, 0.5217, 0.6585, 0.5395, 0.655, 0.5376, 0.6548, 0.5228, 0.6267, 0.5492, 0.6168, 0.5344, 0.6204, 0.5333, 0.6286, 0.5457, 0.6168, 0.5344, 0.6168, 0.5166, 0.6202, 0.5184, 0.6204, 0.5333, 0.6168, 0.5166, 0.6311, 0.5066, 0.6322, 0.5103, 0.6202, 0.5184])
me_cube_000.materials.append(mat_material)
me_cube_000.use_remesh_preserve_volume = False
me_cube_000.use_remesh_preserve_attributes = False
me_cube_000.use_mirror_vertex_groups = False
me_cube_000.use_paint_bone_selection = False
me_cube_000.use_paint_mask = True
me_cube_000.update()

# ---- objects
ob_upgradespawner = bpy.data.objects.new('UpgradeSpawner', me_cube_000)

# ---- transforms, parenting, visibility, modifiers, constraints
ob_upgradespawner.location = (0.0, 0.0, 0.0)
ob_upgradespawner.lineart.crease_threshold = 0.0
_m = ob_upgradespawner.modifiers.new('Auto Smooth', 'NODES')
_m.node_group = ng_auto_smooth
_gi = [s.identifier for s in ng_auto_smooth.interface.items_tree if s.item_type == 'SOCKET' and s.in_out == 'INPUT']
_m[_gi[1]] = 0.7854  # Angle

# ---- collection membership
col_collection_1.objects.link(ob_upgradespawner)

# ---- scene / render settings (as saved in the file)
scene.frame_start = 1; scene.frame_end = 250; scene.frame_set(1)
scene.render.engine = 'CYCLES'
scene.render.resolution_percentage = 50
scene.render.dither_intensity = 0.0
scene.cycles.use_denoising = False
scene.cycles.samples = 128
scene.cycles.sampling_pattern = 'TABULATED_SOBOL'
scene.cycles.use_adaptive_sampling = False
scene.cycles.use_light_tree = False
scene.cycles.blur_glossy = 0.0
scene.cycles.sample_clamp_indirect = 0.0
scene.view_settings.view_transform = 'Standard'
bpy.context.view_layer.update()

# ---- added for rendering (the .blend has no active camera and no usable light): camera, sun
cam_auto = bpy.data.cameras.new('AutoCamera')
cam_auto.lens = 50.0
cam_auto.sensor_width = 36.0
cam_auto.clip_end = 1000.0
ob_auto_camera = bpy.data.objects.new('AutoCamera', cam_auto)
scene.collection.objects.link(ob_auto_camera)
ob_auto_camera.location = (3.03655, -2.74318, 2.42464)
ob_auto_camera.rotation_euler = (1.09748, -7.21219e-08, 0.694738)
scene.camera = ob_auto_camera
light_auto_sun = bpy.data.lights.new('AutoSun', 'SUN')
light_auto_sun.energy = 3.0
light_auto_sun.angle = 0.0523599
ob_auto_sun = bpy.data.objects.new('AutoSun', light_auto_sun)
scene.collection.objects.link(ob_auto_sun)
ob_auto_sun.rotation_euler = (0.872665, 0.174533, 0.523599)
bpy.context.view_layer.update()
